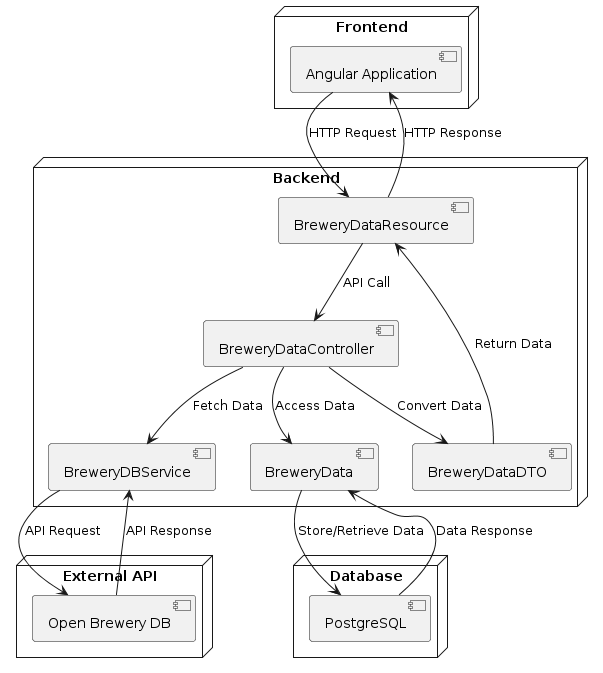

The diagram above was rendered by PlantUML. Its source (embedded in the PNG):
@startuml
node "Frontend" {
  [Angular Application]
}

node "Backend" {
  [BreweryDataResource]
  [BreweryDataController]
  [BreweryDBService]
  [BreweryData]
  [BreweryDataDTO]
}

node "External API" {
  [Open Brewery DB]
}

node "Database" {
  [PostgreSQL]
}

[Angular Application] --> [BreweryDataResource] : HTTP Request
[BreweryDataResource] --> [BreweryDataController] : API Call
[BreweryDataController] --> [BreweryDBService] : Fetch Data
[BreweryDBService] --> [Open Brewery DB] : API Request
[Open Brewery DB] --> [BreweryDBService] : API Response
[BreweryDataController] --> [BreweryData] : Access Data
[BreweryData] --> [PostgreSQL] : Store/Retrieve Data
[PostgreSQL] --> [BreweryData] : Data Response
[BreweryDataController] --> [BreweryDataDTO] : Convert Data
[BreweryDataDTO] --> [BreweryDataResource] : Return Data
[BreweryDataResource] --> [Angular Application] : HTTP Response
@enduml